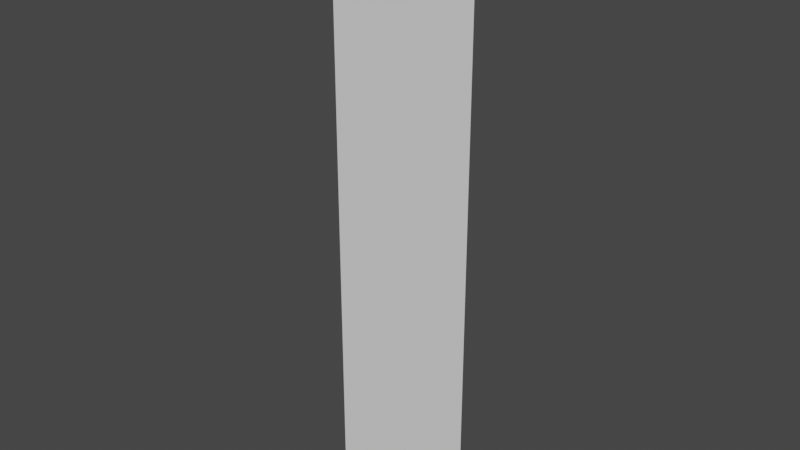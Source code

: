 # Source: t4.blend  (saved by Blender 3.6.13; exported with 4.5.12 LTS)
import bpy
from mathutils import Matrix  # noqa: F401  (used for matrix-valued properties, if any)

bpy.ops.wm.read_factory_settings(use_empty=True)
scene = bpy.context.scene
scene.name = 'Scene'

# ---- collections
col_collection = bpy.data.collections.new('Collection'); scene.collection.children.link(col_collection)

# ---- world
world_world = bpy.data.worlds.new('World'); scene.world = world_world
world_world.use_nodes = True; world_world.node_tree.nodes.clear()
_N = world_world.node_tree.nodes; _L = world_world.node_tree.links
n0 = _N.new('ShaderNodeOutputWorld'); n0.name = 'World Output'; n0.location = (300, 300)
n1 = _N.new('ShaderNodeBackground'); n1.name = 'Background'; n1.location = (10, 300)
n1.inputs[0].default_value = (0.05088, 0.05088, 0.05088, 1.0)
_L.new(n1.outputs[0], n0.inputs[0])
n0.is_active_output = True
world_world.color = (0.05088, 0.05088, 0.05088)
world_world.use_sun_shadow = False
world_world.sun_shadow_jitter_overblur = 0.0

# ---- meshes
me_plane = bpy.data.meshes.new('Plane')
me_plane.from_pydata([(0.0, 2.186e-07, -4.0), (2.0, 2.186e-07, -4.0), (0.0, -2.186e-07, 4.0), (2.0, -2.186e-07, 4.0)], [], [(1, 2, 0), (1, 3, 2)])
_uv = me_plane.uv_layers.new(name='UVMap')
_uv.uv.foreach_set('vector', [1.0, 0.0, 9.819e-10, 1.0, 9.819e-10, 0.0, 1.0, 0.0, 1.0, 1.0, 9.819e-10, 1.0])
me_plane.update()

# ---- objects
ob_plane = bpy.data.objects.new('Plane', me_plane)

# ---- transforms, parenting, visibility, modifiers, constraints
ob_plane.location = (0.0, 0.0, 0.0)

# ---- collection membership
col_collection.objects.link(ob_plane)

# ---- scene / render settings (as saved in the file)
scene.frame_start = 1; scene.frame_end = 250; scene.frame_set(1)
scene.render.engine = 'BLENDER_EEVEE_NEXT'
scene.cycles.sampling_pattern = 'TABULATED_SOBOL'
scene.view_settings.view_transform = 'Filmic'
bpy.context.view_layer.update()

# ---- added for rendering (the .blend has no active camera and no usable light): camera, sun
cam_auto = bpy.data.cameras.new('AutoCamera')
cam_auto.lens = 50.0
cam_auto.sensor_width = 36.0
cam_auto.clip_end = 1000.0
ob_auto_camera = bpy.data.objects.new('AutoCamera', cam_auto)
scene.collection.objects.link(ob_auto_camera)
ob_auto_camera.location = (8.6296, -9.15552, 6.10368)
ob_auto_camera.rotation_euler = (1.09748, -7.21219e-08, 0.694738)
scene.camera = ob_auto_camera
light_auto_sun = bpy.data.lights.new('AutoSun', 'SUN')
light_auto_sun.energy = 3.0
light_auto_sun.angle = 0.0523599
ob_auto_sun = bpy.data.objects.new('AutoSun', light_auto_sun)
scene.collection.objects.link(ob_auto_sun)
ob_auto_sun.rotation_euler = (0.872665, 0.174533, 0.523599)
bpy.context.view_layer.update()
